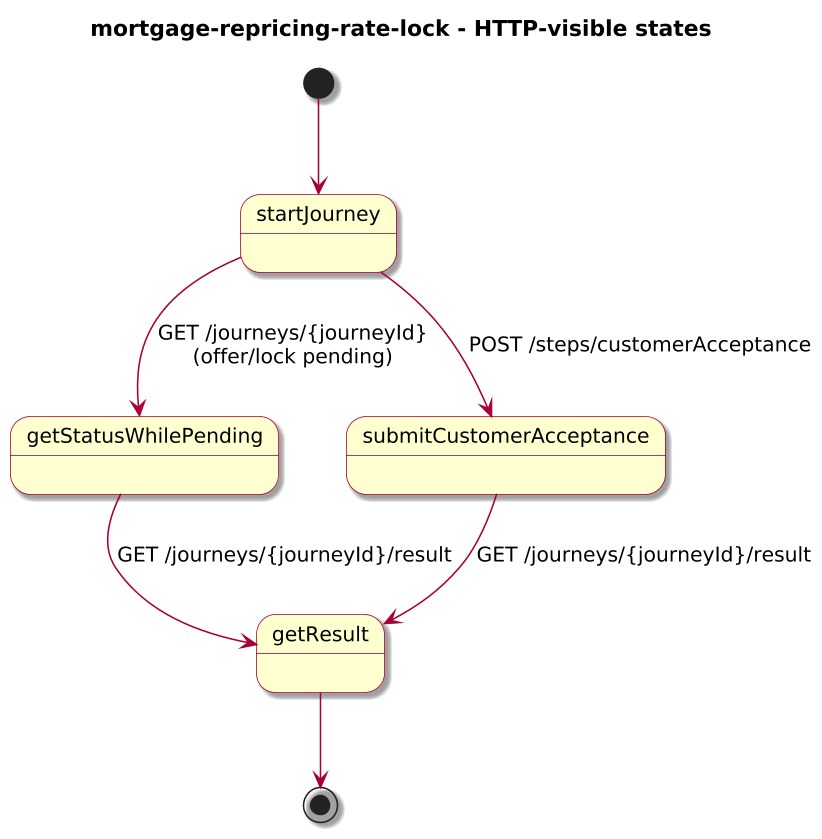

The diagram above was rendered by PlantUML. Its source (embedded in the PNG):
@startuml
!include journey-diagram-theme.puml
title mortgage-repricing-rate-lock - HTTP-visible states

[*] --> startJourney

state startJourney
state getStatusWhilePending
state submitCustomerAcceptance
state getResult

startJourney --> getStatusWhilePending : GET /journeys/{journeyId}\n(offer/lock pending)
startJourney --> submitCustomerAcceptance : POST /steps/customerAcceptance
submitCustomerAcceptance --> getResult : GET /journeys/{journeyId}/result
getStatusWhilePending --> getResult : GET /journeys/{journeyId}/result

getResult --> [*]

@enduml